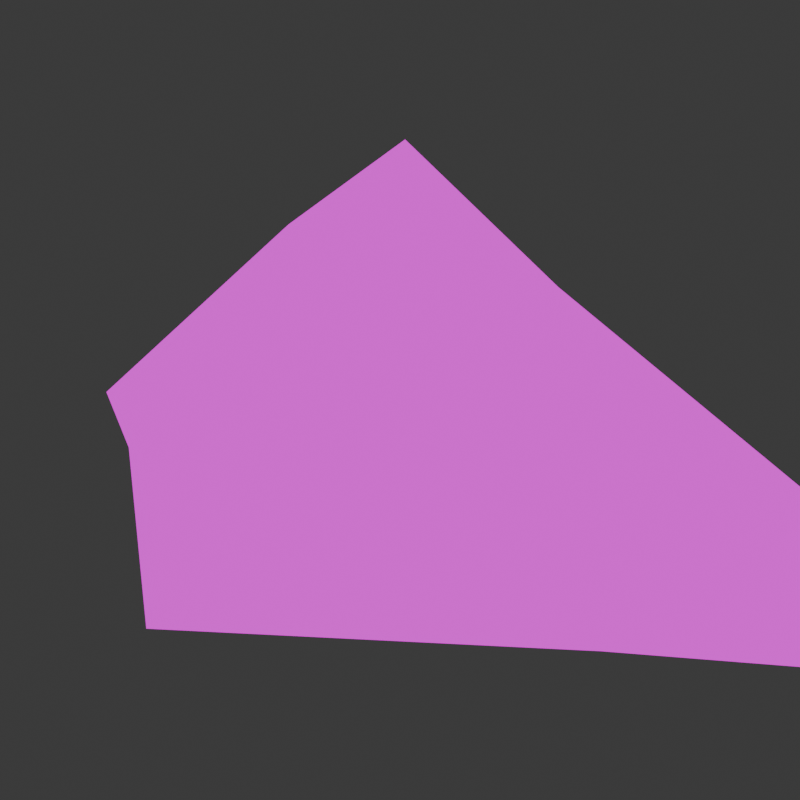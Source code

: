 # Source: zaspa.blend  (saved by Blender 4.0.36; exported with 4.5.12 LTS)
import bpy
from mathutils import Matrix  # noqa: F401  (used for matrix-valued properties, if any)

bpy.ops.wm.read_factory_settings(use_empty=True)
scene = bpy.context.scene
scene.name = 'Scene'

# ---- collections
col_collection = bpy.data.collections.new('Collection'); scene.collection.children.link(col_collection)

# ---- materials (node trees are filled in below, after node groups)
mat_material = bpy.data.materials.new('Material')
mat_material.alpha_threshold = 0.0
mat_material.use_transparent_shadow = False
mat_material.roughness = 0.5
mat_material.line_color = (0.0, 0.0, 0.0, 1.0)

# ---- material node trees
mat_material.use_nodes = True; mat_material.node_tree.nodes.clear()
_N = mat_material.node_tree.nodes; _L = mat_material.node_tree.links
n0 = _N.new('ShaderNodeOutputMaterial'); n0.name = 'Material Output'; n0.location = (300, 300)
n1 = _N.new('ShaderNodeEmission'); n1.name = 'Emission'; n1.location = (10, 300)
n2 = _N.new('ShaderNodeTexImage'); n2.name = 'Image Texture'; n2.location = (-280, 280)
_L.new(n1.outputs[0], n0.inputs[0])
_L.new(n2.outputs[0], n1.inputs[0])
n0.is_active_output = True

# ---- world
world_world = bpy.data.worlds.new('World'); scene.world = world_world
world_world.use_nodes = True; world_world.node_tree.nodes.clear()
_N = world_world.node_tree.nodes; _L = world_world.node_tree.links
n0 = _N.new('ShaderNodeOutputWorld'); n0.name = 'World Output'; n0.location = (300, 300)
n1 = _N.new('ShaderNodeBackground'); n1.name = 'Background'; n1.location = (10, 300)
n1.inputs[0].default_value = (0.05088, 0.05088, 0.05088, 1.0)
_L.new(n1.outputs[0], n0.inputs[0])
n0.is_active_output = True
world_world.color = (0.05088, 0.05088, 0.05088)
world_world.use_sun_shadow = False
world_world.sun_shadow_jitter_overblur = 0.0

# ---- cameras
cam_camera_001 = bpy.data.cameras.new('Camera.001')
cam_camera_001.clip_end = 100.0
cam_camera_001.ortho_scale = 7.314
cam_camera = bpy.data.cameras.new('Camera')
cam_camera.clip_end = 100.0
cam_camera.ortho_scale = 7.314

# ---- meshes
me_cube = bpy.data.meshes.new('Cube')
me_cube.from_pydata([(1.0, 1.0, 1.0), (2.822, 1.372, -1.102), (1.0, -1.0, 1.0), (3.56, -1.0, -1.036), (-1.0, 1.0, 1.0), (-3.01, 0.7739, -1.134), (-1.0, -1.0, 1.0), (-3.203, -3.153, -1.445), (-0.7278, 3.291, -0.927), (0.0, -1.0, 1.0), (0.4147, -2.95, -1.039), (0.0, 1.0, 1.0), (-4.295, 0.0, -1.0), (1.698, -4.089e-08, 1.304), (-1.0, 0.0, 1.0), (4.612, 0.6351, -1.122), (0.0, 0.0, -1.0), (0.0, 0.0, 2.307)], [], [(17, 14, 6, 9), (10, 9, 6, 7), (12, 14, 4, 5), (16, 15, 3, 10), (15, 13, 2, 3), (8, 11, 0, 1), (5, 4, 11, 8), (12, 16, 10, 7), (3, 2, 9, 10), (13, 17, 9, 2), (0, 11, 17, 13), (5, 8, 16, 12), (1, 0, 13, 15), (8, 1, 15, 16), (7, 6, 14, 12), (11, 4, 14, 17)])
me_cube.polygons.foreach_set('use_smooth', [True] * 16)
_uv = me_cube.uv_layers.new(name='UVMap')
_uv.uv.foreach_set('vector', [0.8286, 0.4785, 0.8679, 0.5829, 0.8091, 0.6135, 0.7693, 0.5679, 0.7204, 0.2092, 0.5417, 0.1138, 0.563, 0.05253, 0.8244, 0.00161, 0.9984, 0.8233, 0.8679, 0.5829, 0.9267, 0.5523, 0.9926, 0.747, 0.2085, 0.2728, 0.3975, 0.00161, 0.4322, 0.1351, 0.3824, 0.3932, 0.4354, 0.4752, 0.4383, 0.2087, 0.5204, 0.1751, 0.5452, 0.405, 0.4354, 0.626, 0.6409, 0.5517, 0.6797, 0.6061, 0.6612, 0.8021, 0.4632, 0.4785, 0.6021, 0.4973, 0.6409, 0.5517, 0.4354, 0.626, 0.00161, 0.4969, 0.2085, 0.2728, 0.3824, 0.3932, 0.219, 0.5923, 0.5452, 0.405, 0.5204, 0.1751, 0.5417, 0.1138, 0.7204, 0.2092, 0.4383, 0.2087, 0.4354, 0.06863, 0.5417, 0.1138, 0.5204, 0.1751, 0.6797, 0.6061, 0.6409, 0.5517, 0.734, 0.4815, 0.7661, 0.6178, 0.02317, 0.3928, 0.00161, 0.1522, 0.2085, 0.2728, 0.00161, 0.4969, 0.6612, 0.8021, 0.6797, 0.6061, 0.7661, 0.6178, 0.7661, 0.8908, 0.00161, 0.1522, 0.2729, 0.05953, 0.3975, 0.00161, 0.2085, 0.2728, 0.7693, 0.89, 0.8091, 0.6135, 0.8679, 0.5829, 0.9984, 0.8233, 0.8869, 0.5067, 0.9267, 0.5523, 0.8679, 0.5829, 0.8286, 0.4785])
me_cube.materials.append(mat_material)
me_cube.use_mirror_vertex_groups = False
me_cube.update()

# ---- objects
ob_back = bpy.data.objects.new('Back', cam_camera_001)
ob_front = bpy.data.objects.new('Front', cam_camera)
ob_cube = bpy.data.objects.new('Cube', me_cube)

# ---- transforms, parenting, visibility, modifiers, constraints
ob_back.location = (-7.194, 6.85, 3.508)
ob_back.rotation_euler = (1.22, -0.008438, 3.957)
ob_back.lock_rotations_4d = False
ob_back.empty_display_type = 'ARROWS'
ob_back.color = (0.0, 0.0, 0.0, 0.0)
ob_back.display_type = 'WIRE'
ob_back.lineart.crease_threshold = 0.0
ob_front.location = (7.359, -6.926, 4.958)
ob_front.rotation_euler = (1.109, 0.0, 0.8149)
ob_front.lock_rotations_4d = False
ob_front.empty_display_type = 'ARROWS'
ob_front.color = (0.0, 0.0, 0.0, 0.0)
ob_front.display_type = 'WIRE'
ob_front.lineart.crease_threshold = 0.0
ob_cube.location = (0.0, 0.0, 0.0)
ob_cube.lock_rotations_4d = False
ob_cube.empty_display_type = 'ARROWS'
ob_cube.lineart.crease_threshold = 0.0

# ---- collection membership
scene.collection.objects.link(ob_back)
scene.collection.objects.link(ob_front)
col_collection.objects.link(ob_cube)

# ---- scene / render settings (as saved in the file)
scene.camera = ob_back
scene.frame_start = 1; scene.frame_end = 250; scene.frame_set(1)
scene.render.engine = 'BLENDER_EEVEE_NEXT'
scene.render.resolution_x = 1080
scene.cycles.sampling_pattern = 'TABULATED_SOBOL'
bpy.context.view_layer.update()
